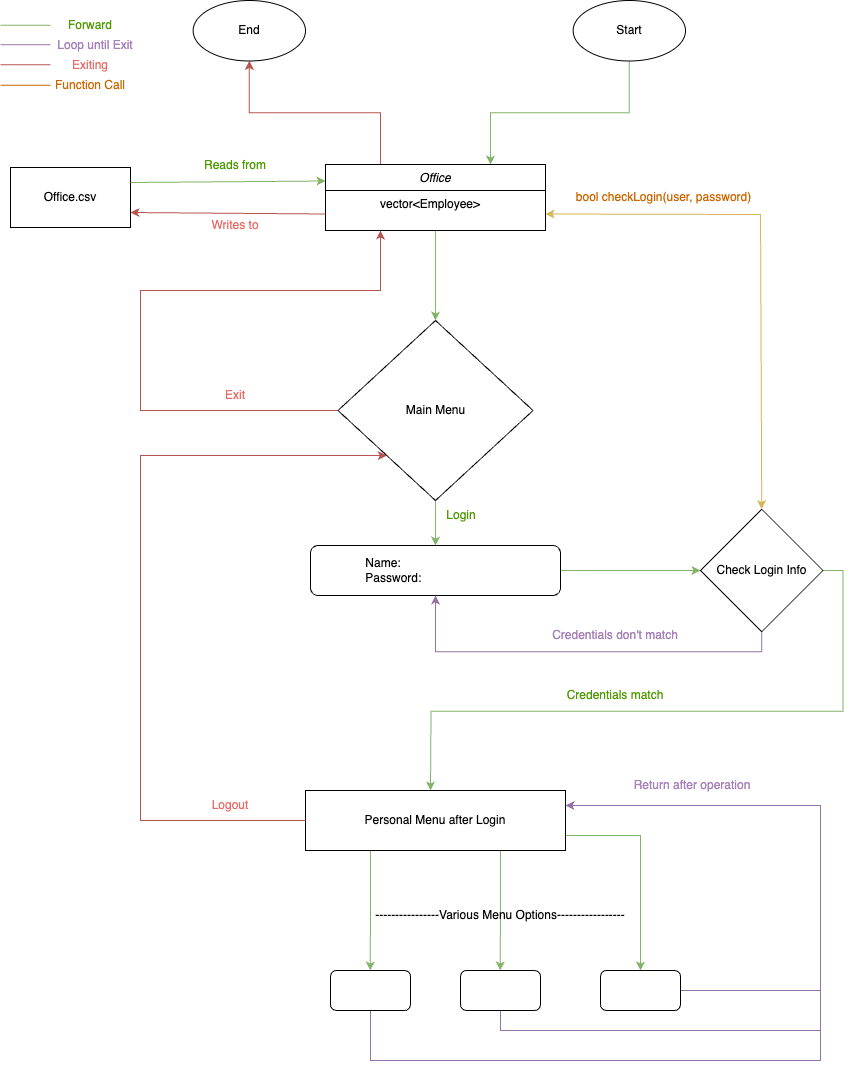

The diagram above was exported from draw.io. Its source (the exported page's mxGraphModel, read from the mxfile embedded in the PNG):
<mxGraphModel dx="1036" dy="694" grid="1" gridSize="10" guides="1" tooltips="1" connect="1" arrows="1" fold="1" page="1" pageScale="1" pageWidth="1654" pageHeight="1169" math="0" shadow="0">
  <root>
    <mxCell id="0" />
    <mxCell id="1" parent="0" />
    <mxCell id="w9QCvz3EeEfI67zK9OHG-149" style="edgeStyle=orthogonalEdgeStyle;rounded=0;orthogonalLoop=1;jettySize=auto;html=1;exitX=0.5;exitY=1;exitDx=0;exitDy=0;entryX=0.75;entryY=0;entryDx=0;entryDy=0;fillColor=#d5e8d4;strokeColor=#82b366;" edge="1" parent="1" source="w9QCvz3EeEfI67zK9OHG-18" target="w9QCvz3EeEfI67zK9OHG-20">
      <mxGeometry relative="1" as="geometry" />
    </mxCell>
    <mxCell id="w9QCvz3EeEfI67zK9OHG-18" value="Start" style="ellipse;whiteSpace=wrap;html=1;fillColor=none;" vertex="1" parent="1">
      <mxGeometry x="622.64" y="40" width="112.36" height="60.5" as="geometry" />
    </mxCell>
    <mxCell id="w9QCvz3EeEfI67zK9OHG-71" style="edgeStyle=orthogonalEdgeStyle;rounded=0;orthogonalLoop=1;jettySize=auto;html=1;exitX=0.5;exitY=1;exitDx=0;exitDy=0;entryX=0.5;entryY=0;entryDx=0;entryDy=0;fillColor=#d5e8d4;strokeColor=#82b366;" edge="1" parent="1" source="w9QCvz3EeEfI67zK9OHG-57" target="w9QCvz3EeEfI67zK9OHG-61">
      <mxGeometry relative="1" as="geometry" />
    </mxCell>
    <mxCell id="w9QCvz3EeEfI67zK9OHG-57" value="Main Menu" style="rhombus;whiteSpace=wrap;html=1;fillColor=none;" vertex="1" parent="1">
      <mxGeometry x="387.5" y="360" width="195" height="180" as="geometry" />
    </mxCell>
    <mxCell id="w9QCvz3EeEfI67zK9OHG-75" style="edgeStyle=orthogonalEdgeStyle;rounded=0;orthogonalLoop=1;jettySize=auto;html=1;exitX=1;exitY=0.5;exitDx=0;exitDy=0;entryX=0;entryY=0.5;entryDx=0;entryDy=0;fillColor=#d5e8d4;strokeColor=#82b366;" edge="1" parent="1" source="w9QCvz3EeEfI67zK9OHG-61" target="w9QCvz3EeEfI67zK9OHG-72">
      <mxGeometry relative="1" as="geometry" />
    </mxCell>
    <mxCell id="w9QCvz3EeEfI67zK9OHG-61" value="&lt;span style=&quot;white-space: pre;&quot;&gt;&#09;&lt;/span&gt;&lt;span style=&quot;white-space: pre;&quot;&gt;&#09;&lt;/span&gt;Name:&amp;nbsp;&lt;div&gt;&lt;span style=&quot;white-space: pre;&quot;&gt;&#09;&lt;/span&gt;&lt;span style=&quot;white-space: pre;&quot;&gt;&#09;&lt;/span&gt;Password:&amp;nbsp;&lt;/div&gt;" style="rounded=1;whiteSpace=wrap;html=1;fillColor=none;align=left;" vertex="1" parent="1">
      <mxGeometry x="360" y="585" width="250" height="50" as="geometry" />
    </mxCell>
    <mxCell id="w9QCvz3EeEfI67zK9OHG-95" style="edgeStyle=orthogonalEdgeStyle;rounded=0;orthogonalLoop=1;jettySize=auto;html=1;exitX=0.5;exitY=1;exitDx=0;exitDy=0;entryX=0.5;entryY=0;entryDx=0;entryDy=0;fillColor=#d5e8d4;strokeColor=#82b366;" edge="1" parent="1" source="w9QCvz3EeEfI67zK9OHG-20" target="w9QCvz3EeEfI67zK9OHG-57">
      <mxGeometry relative="1" as="geometry" />
    </mxCell>
    <mxCell id="w9QCvz3EeEfI67zK9OHG-151" style="edgeStyle=orthogonalEdgeStyle;rounded=0;orthogonalLoop=1;jettySize=auto;html=1;exitX=0.25;exitY=0;exitDx=0;exitDy=0;entryX=0.5;entryY=1;entryDx=0;entryDy=0;fillColor=#f8cecc;strokeColor=#b85450;" edge="1" parent="1" source="w9QCvz3EeEfI67zK9OHG-20" target="w9QCvz3EeEfI67zK9OHG-148">
      <mxGeometry relative="1" as="geometry" />
    </mxCell>
    <mxCell id="w9QCvz3EeEfI67zK9OHG-20" value="Office" style="swimlane;fontStyle=2;align=center;verticalAlign=top;childLayout=stackLayout;horizontal=1;startSize=26;horizontalStack=0;resizeParent=1;resizeLast=0;collapsible=1;marginBottom=0;rounded=0;shadow=0;strokeWidth=1;" vertex="1" parent="1">
      <mxGeometry x="375" y="204" width="220" height="66" as="geometry">
        <mxRectangle x="230" y="140" width="160" height="26" as="alternateBounds" />
      </mxGeometry>
    </mxCell>
    <mxCell id="w9QCvz3EeEfI67zK9OHG-21" value="vector&lt;Employee&gt;   " style="text;align=center;verticalAlign=top;spacingLeft=4;spacingRight=4;overflow=hidden;rotatable=0;points=[[0,0.5],[1,0.5]];portConstraint=eastwest;" vertex="1" parent="w9QCvz3EeEfI67zK9OHG-20">
      <mxGeometry y="26" width="220" height="26" as="geometry" />
    </mxCell>
    <mxCell id="w9QCvz3EeEfI67zK9OHG-66" value="Office.csv" style="rounded=0;whiteSpace=wrap;html=1;fillColor=none;" vertex="1" parent="1">
      <mxGeometry x="60" y="207" width="120" height="60" as="geometry" />
    </mxCell>
    <mxCell id="w9QCvz3EeEfI67zK9OHG-76" style="edgeStyle=orthogonalEdgeStyle;rounded=0;orthogonalLoop=1;jettySize=auto;html=1;exitX=0.5;exitY=1;exitDx=0;exitDy=0;entryX=0.5;entryY=1;entryDx=0;entryDy=0;fillColor=#e1d5e7;strokeColor=#9673a6;" edge="1" parent="1" source="w9QCvz3EeEfI67zK9OHG-72" target="w9QCvz3EeEfI67zK9OHG-61">
      <mxGeometry relative="1" as="geometry" />
    </mxCell>
    <mxCell id="w9QCvz3EeEfI67zK9OHG-98" style="edgeStyle=orthogonalEdgeStyle;rounded=0;orthogonalLoop=1;jettySize=auto;html=1;exitX=1;exitY=0.5;exitDx=0;exitDy=0;fillColor=#d5e8d4;strokeColor=#82b366;" edge="1" parent="1" source="w9QCvz3EeEfI67zK9OHG-72">
      <mxGeometry relative="1" as="geometry">
        <mxPoint x="480" y="830" as="targetPoint" />
      </mxGeometry>
    </mxCell>
    <mxCell id="w9QCvz3EeEfI67zK9OHG-72" value="Check Login Info" style="rhombus;whiteSpace=wrap;html=1;fillColor=none;" vertex="1" parent="1">
      <mxGeometry x="750" y="548.75" width="122.5" height="122.5" as="geometry" />
    </mxCell>
    <mxCell id="w9QCvz3EeEfI67zK9OHG-92" value="" style="endArrow=classic;html=1;rounded=0;exitX=1;exitY=0.25;exitDx=0;exitDy=0;entryX=0;entryY=0.25;entryDx=0;entryDy=0;fillColor=#d5e8d4;strokeColor=#82b366;" edge="1" parent="1" source="w9QCvz3EeEfI67zK9OHG-66" target="w9QCvz3EeEfI67zK9OHG-20">
      <mxGeometry width="50" height="50" relative="1" as="geometry">
        <mxPoint x="260" y="290" as="sourcePoint" />
        <mxPoint x="310" y="240" as="targetPoint" />
      </mxGeometry>
    </mxCell>
    <mxCell id="w9QCvz3EeEfI67zK9OHG-93" value="" style="endArrow=classic;html=1;rounded=0;exitX=0;exitY=0.75;exitDx=0;exitDy=0;entryX=1;entryY=0.75;entryDx=0;entryDy=0;fillColor=#f8cecc;strokeColor=#b85450;" edge="1" parent="1" source="w9QCvz3EeEfI67zK9OHG-20" target="w9QCvz3EeEfI67zK9OHG-66">
      <mxGeometry width="50" height="50" relative="1" as="geometry">
        <mxPoint x="260" y="290" as="sourcePoint" />
        <mxPoint x="310" y="240" as="targetPoint" />
      </mxGeometry>
    </mxCell>
    <mxCell id="w9QCvz3EeEfI67zK9OHG-97" value="" style="endArrow=classic;startArrow=classic;html=1;rounded=0;entryX=1;entryY=0.75;entryDx=0;entryDy=0;exitX=0.5;exitY=0;exitDx=0;exitDy=0;fillColor=#fff2cc;strokeColor=#d6b656;" edge="1" parent="1" source="w9QCvz3EeEfI67zK9OHG-72" target="w9QCvz3EeEfI67zK9OHG-20">
      <mxGeometry width="50" height="50" relative="1" as="geometry">
        <mxPoint x="400" y="420" as="sourcePoint" />
        <mxPoint x="450" y="370" as="targetPoint" />
        <Array as="points">
          <mxPoint x="810" y="254" />
        </Array>
      </mxGeometry>
    </mxCell>
    <mxCell id="w9QCvz3EeEfI67zK9OHG-114" style="edgeStyle=orthogonalEdgeStyle;rounded=0;orthogonalLoop=1;jettySize=auto;html=1;exitX=0.25;exitY=1;exitDx=0;exitDy=0;fillColor=#d5e8d4;strokeColor=#82b366;" edge="1" parent="1" source="w9QCvz3EeEfI67zK9OHG-110">
      <mxGeometry relative="1" as="geometry">
        <mxPoint x="419.7142857142858" y="1009.9999999999998" as="targetPoint" />
      </mxGeometry>
    </mxCell>
    <mxCell id="w9QCvz3EeEfI67zK9OHG-116" style="edgeStyle=orthogonalEdgeStyle;rounded=0;orthogonalLoop=1;jettySize=auto;html=1;exitX=0.75;exitY=1;exitDx=0;exitDy=0;fillColor=#d5e8d4;strokeColor=#82b366;" edge="1" parent="1" source="w9QCvz3EeEfI67zK9OHG-110">
      <mxGeometry relative="1" as="geometry">
        <mxPoint x="549.7142857142858" y="1009.9999999999998" as="targetPoint" />
      </mxGeometry>
    </mxCell>
    <mxCell id="w9QCvz3EeEfI67zK9OHG-139" style="edgeStyle=orthogonalEdgeStyle;rounded=0;orthogonalLoop=1;jettySize=auto;html=1;exitX=1;exitY=0.75;exitDx=0;exitDy=0;entryX=0.5;entryY=0;entryDx=0;entryDy=0;fillColor=#d5e8d4;strokeColor=#82b366;" edge="1" parent="1" source="w9QCvz3EeEfI67zK9OHG-110" target="w9QCvz3EeEfI67zK9OHG-134">
      <mxGeometry relative="1" as="geometry" />
    </mxCell>
    <mxCell id="w9QCvz3EeEfI67zK9OHG-110" value="Personal Menu after Login" style="rounded=0;whiteSpace=wrap;html=1;fillColor=none;" vertex="1" parent="1">
      <mxGeometry x="355" y="830" width="260" height="60" as="geometry" />
    </mxCell>
    <mxCell id="w9QCvz3EeEfI67zK9OHG-120" value="" style="endArrow=classic;html=1;rounded=0;exitX=0;exitY=0.5;exitDx=0;exitDy=0;entryX=0.25;entryY=1;entryDx=0;entryDy=0;fillColor=#f8cecc;strokeColor=#b85450;" edge="1" parent="1" source="w9QCvz3EeEfI67zK9OHG-57" target="w9QCvz3EeEfI67zK9OHG-20">
      <mxGeometry width="50" height="50" relative="1" as="geometry">
        <mxPoint x="460" y="660" as="sourcePoint" />
        <mxPoint x="510" y="610" as="targetPoint" />
        <Array as="points">
          <mxPoint x="190" y="450" />
          <mxPoint x="190" y="330" />
          <mxPoint x="430" y="330" />
        </Array>
      </mxGeometry>
    </mxCell>
    <mxCell id="w9QCvz3EeEfI67zK9OHG-122" value="&lt;font color=&quot;#4d9900&quot;&gt;Reads from&lt;/font&gt;" style="text;html=1;align=center;verticalAlign=middle;whiteSpace=wrap;rounded=0;" vertex="1" parent="1">
      <mxGeometry x="240" y="190" width="90" height="30" as="geometry" />
    </mxCell>
    <mxCell id="w9QCvz3EeEfI67zK9OHG-123" value="&lt;font color=&quot;#ea6b66&quot;&gt;Writes to&lt;/font&gt;" style="text;html=1;align=center;verticalAlign=middle;whiteSpace=wrap;rounded=0;" vertex="1" parent="1">
      <mxGeometry x="240" y="250" width="90" height="30" as="geometry" />
    </mxCell>
    <mxCell id="w9QCvz3EeEfI67zK9OHG-124" value="&lt;font color=&quot;#4d9900&quot;&gt;Login&lt;/font&gt;" style="text;html=1;align=center;verticalAlign=middle;whiteSpace=wrap;rounded=0;" vertex="1" parent="1">
      <mxGeometry x="481.18" y="540" width="60" height="30" as="geometry" />
    </mxCell>
    <mxCell id="w9QCvz3EeEfI67zK9OHG-127" value="" style="endArrow=classic;html=1;rounded=0;entryX=0;entryY=1;entryDx=0;entryDy=0;exitX=0;exitY=0.5;exitDx=0;exitDy=0;fillColor=#f8cecc;strokeColor=#b85450;" edge="1" parent="1" source="w9QCvz3EeEfI67zK9OHG-110" target="w9QCvz3EeEfI67zK9OHG-57">
      <mxGeometry width="50" height="50" relative="1" as="geometry">
        <mxPoint x="410" y="650" as="sourcePoint" />
        <mxPoint x="460" y="600" as="targetPoint" />
        <Array as="points">
          <mxPoint x="190" y="860" />
          <mxPoint x="190" y="710" />
          <mxPoint x="190" y="495" />
        </Array>
      </mxGeometry>
    </mxCell>
    <mxCell id="w9QCvz3EeEfI67zK9OHG-128" value="&lt;font color=&quot;#a680b8&quot;&gt;Credentials don't match&lt;/font&gt;" style="text;html=1;align=center;verticalAlign=middle;whiteSpace=wrap;rounded=0;" vertex="1" parent="1">
      <mxGeometry x="595" y="660" width="140" height="30" as="geometry" />
    </mxCell>
    <mxCell id="w9QCvz3EeEfI67zK9OHG-129" value="&lt;font color=&quot;#4d9900&quot;&gt;Credentials match&lt;/font&gt;" style="text;html=1;align=center;verticalAlign=middle;whiteSpace=wrap;rounded=0;" vertex="1" parent="1">
      <mxGeometry x="595" y="720" width="140" height="30" as="geometry" />
    </mxCell>
    <mxCell id="w9QCvz3EeEfI67zK9OHG-144" style="edgeStyle=orthogonalEdgeStyle;rounded=0;orthogonalLoop=1;jettySize=auto;html=1;exitX=0.5;exitY=1;exitDx=0;exitDy=0;entryX=1;entryY=0.25;entryDx=0;entryDy=0;fillColor=#e1d5e7;strokeColor=#9673a6;" edge="1" parent="1" source="w9QCvz3EeEfI67zK9OHG-132" target="w9QCvz3EeEfI67zK9OHG-110">
      <mxGeometry relative="1" as="geometry">
        <Array as="points">
          <mxPoint x="420" y="1100" />
          <mxPoint x="870" y="1100" />
          <mxPoint x="870" y="845" />
        </Array>
      </mxGeometry>
    </mxCell>
    <mxCell id="w9QCvz3EeEfI67zK9OHG-132" value="" style="rounded=1;whiteSpace=wrap;html=1;fillColor=none;" vertex="1" parent="1">
      <mxGeometry x="380" y="1010" width="80" height="40" as="geometry" />
    </mxCell>
    <mxCell id="w9QCvz3EeEfI67zK9OHG-147" style="edgeStyle=orthogonalEdgeStyle;rounded=0;orthogonalLoop=1;jettySize=auto;html=1;exitX=0.5;exitY=1;exitDx=0;exitDy=0;entryX=1;entryY=0.25;entryDx=0;entryDy=0;fillColor=#e1d5e7;strokeColor=#9673a6;" edge="1" parent="1" source="w9QCvz3EeEfI67zK9OHG-133" target="w9QCvz3EeEfI67zK9OHG-110">
      <mxGeometry relative="1" as="geometry">
        <Array as="points">
          <mxPoint x="550" y="1070" />
          <mxPoint x="870" y="1070" />
          <mxPoint x="870" y="845" />
        </Array>
      </mxGeometry>
    </mxCell>
    <mxCell id="w9QCvz3EeEfI67zK9OHG-133" value="" style="rounded=1;whiteSpace=wrap;html=1;fillColor=none;" vertex="1" parent="1">
      <mxGeometry x="510" y="1010" width="80" height="40" as="geometry" />
    </mxCell>
    <mxCell id="w9QCvz3EeEfI67zK9OHG-143" style="edgeStyle=orthogonalEdgeStyle;rounded=0;orthogonalLoop=1;jettySize=auto;html=1;exitX=1;exitY=0.5;exitDx=0;exitDy=0;entryX=1;entryY=0.25;entryDx=0;entryDy=0;fillColor=#e1d5e7;strokeColor=#9673a6;" edge="1" parent="1" source="w9QCvz3EeEfI67zK9OHG-134" target="w9QCvz3EeEfI67zK9OHG-110">
      <mxGeometry relative="1" as="geometry">
        <Array as="points">
          <mxPoint x="870" y="1030" />
          <mxPoint x="870" y="845" />
        </Array>
      </mxGeometry>
    </mxCell>
    <mxCell id="w9QCvz3EeEfI67zK9OHG-134" value="" style="rounded=1;whiteSpace=wrap;html=1;fillColor=none;" vertex="1" parent="1">
      <mxGeometry x="650" y="1010" width="80" height="40" as="geometry" />
    </mxCell>
    <mxCell id="w9QCvz3EeEfI67zK9OHG-136" value="----------------Various Menu Options-----------------" style="text;html=1;align=center;verticalAlign=middle;whiteSpace=wrap;rounded=0;" vertex="1" parent="1">
      <mxGeometry x="420" y="940" width="260" height="30" as="geometry" />
    </mxCell>
    <mxCell id="w9QCvz3EeEfI67zK9OHG-137" value="&lt;font color=&quot;#ea6b66&quot;&gt;Exit&lt;/font&gt;" style="text;html=1;align=center;verticalAlign=middle;whiteSpace=wrap;rounded=0;" vertex="1" parent="1">
      <mxGeometry x="255" y="420" width="60" height="30" as="geometry" />
    </mxCell>
    <mxCell id="w9QCvz3EeEfI67zK9OHG-138" value="&lt;font color=&quot;#ea6b66&quot;&gt;Logout&lt;/font&gt;" style="text;html=1;align=center;verticalAlign=middle;whiteSpace=wrap;rounded=0;" vertex="1" parent="1">
      <mxGeometry x="250" y="830" width="60" height="30" as="geometry" />
    </mxCell>
    <mxCell id="w9QCvz3EeEfI67zK9OHG-148" value="End" style="ellipse;whiteSpace=wrap;html=1;fillColor=none;" vertex="1" parent="1">
      <mxGeometry x="242.63999999999993" y="40" width="112.36" height="60.5" as="geometry" />
    </mxCell>
    <mxCell id="w9QCvz3EeEfI67zK9OHG-152" value="&lt;font color=&quot;#cc6600&quot;&gt;bool checkLogin(user, password)&lt;/font&gt;" style="text;html=1;align=center;verticalAlign=middle;whiteSpace=wrap;rounded=0;" vertex="1" parent="1">
      <mxGeometry x="615" y="222" width="197.36" height="30" as="geometry" />
    </mxCell>
    <mxCell id="w9QCvz3EeEfI67zK9OHG-153" value="" style="endArrow=none;html=1;rounded=0;fillColor=#d5e8d4;strokeColor=#82b366;" edge="1" parent="1">
      <mxGeometry width="50" height="50" relative="1" as="geometry">
        <mxPoint x="50" y="64.75" as="sourcePoint" />
        <mxPoint x="100" y="64.75" as="targetPoint" />
      </mxGeometry>
    </mxCell>
    <mxCell id="w9QCvz3EeEfI67zK9OHG-154" value="" style="endArrow=none;html=1;rounded=0;fillColor=#e1d5e7;strokeColor=#9673a6;" edge="1" parent="1">
      <mxGeometry width="50" height="50" relative="1" as="geometry">
        <mxPoint x="50" y="84.25" as="sourcePoint" />
        <mxPoint x="100" y="84.25" as="targetPoint" />
      </mxGeometry>
    </mxCell>
    <mxCell id="w9QCvz3EeEfI67zK9OHG-155" value="" style="endArrow=none;html=1;rounded=0;fillColor=#f8cecc;strokeColor=#b85450;" edge="1" parent="1">
      <mxGeometry width="50" height="50" relative="1" as="geometry">
        <mxPoint x="50" y="104.25" as="sourcePoint" />
        <mxPoint x="100" y="104.25" as="targetPoint" />
      </mxGeometry>
    </mxCell>
    <mxCell id="w9QCvz3EeEfI67zK9OHG-156" value="&lt;font color=&quot;#4d9900&quot;&gt;Forward&lt;/font&gt;" style="text;html=1;align=center;verticalAlign=middle;whiteSpace=wrap;rounded=0;" vertex="1" parent="1">
      <mxGeometry x="110" y="50" width="60" height="29.5" as="geometry" />
    </mxCell>
    <mxCell id="w9QCvz3EeEfI67zK9OHG-157" value="&lt;font color=&quot;#a680b8&quot;&gt;Loop until Exit&lt;/font&gt;" style="text;html=1;align=center;verticalAlign=middle;whiteSpace=wrap;rounded=0;" vertex="1" parent="1">
      <mxGeometry x="100" y="69.5" width="90" height="30" as="geometry" />
    </mxCell>
    <mxCell id="w9QCvz3EeEfI67zK9OHG-158" value="&lt;font color=&quot;#ea6b66&quot;&gt;Exiting&lt;/font&gt;" style="text;html=1;align=center;verticalAlign=middle;whiteSpace=wrap;rounded=0;fillColor=none;strokeColor=none;" vertex="1" parent="1">
      <mxGeometry x="95" y="89.5" width="90" height="30" as="geometry" />
    </mxCell>
    <mxCell id="w9QCvz3EeEfI67zK9OHG-160" value="&lt;font color=&quot;#a680b8&quot;&gt;Return after operation&lt;/font&gt;" style="text;html=1;align=center;verticalAlign=middle;whiteSpace=wrap;rounded=0;" vertex="1" parent="1">
      <mxGeometry x="672.36" y="810" width="140" height="30" as="geometry" />
    </mxCell>
    <mxCell id="w9QCvz3EeEfI67zK9OHG-161" value="" style="endArrow=none;html=1;rounded=0;fillColor=#f8cecc;strokeColor=#CC6600;" edge="1" parent="1">
      <mxGeometry width="50" height="50" relative="1" as="geometry">
        <mxPoint x="50" y="124.75" as="sourcePoint" />
        <mxPoint x="100" y="124.75" as="targetPoint" />
      </mxGeometry>
    </mxCell>
    <mxCell id="w9QCvz3EeEfI67zK9OHG-162" value="&lt;font color=&quot;#cc6600&quot;&gt;Function Call&lt;/font&gt;" style="text;html=1;align=center;verticalAlign=middle;whiteSpace=wrap;rounded=0;fillColor=none;strokeColor=none;" vertex="1" parent="1">
      <mxGeometry x="95" y="110" width="90" height="30" as="geometry" />
    </mxCell>
  </root>
</mxGraphModel>